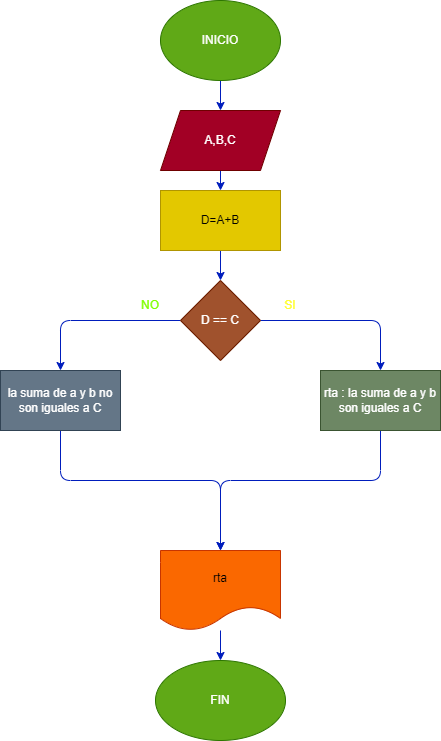

The diagram above was exported from draw.io. Its source (the exported page's mxGraphModel, read from the mxfile embedded in the PNG):
<mxGraphModel dx="692" dy="568" grid="1" gridSize="10" guides="1" tooltips="1" connect="1" arrows="1" fold="1" page="1" pageScale="1" pageWidth="850" pageHeight="1100" math="0" shadow="0">
  <root>
    <mxCell id="0" />
    <mxCell id="1" parent="0" />
    <mxCell id="2" value="" style="edgeStyle=none;html=1;fillColor=#0050ef;strokeColor=#001DBC;" parent="1" source="3" target="5" edge="1">
      <mxGeometry relative="1" as="geometry" />
    </mxCell>
    <mxCell id="3" value="INICIO" style="ellipse;whiteSpace=wrap;html=1;fillColor=#60a917;fontColor=#ffffff;strokeColor=#2D7600;" parent="1" vertex="1">
      <mxGeometry x="365" y="10" width="120" height="80" as="geometry" />
    </mxCell>
    <mxCell id="4" value="" style="edgeStyle=none;html=1;fillColor=#0050ef;strokeColor=#001DBC;" parent="1" source="5" target="7" edge="1">
      <mxGeometry relative="1" as="geometry" />
    </mxCell>
    <mxCell id="5" value="A,B,C" style="shape=parallelogram;perimeter=parallelogramPerimeter;whiteSpace=wrap;html=1;fixedSize=1;fillColor=#a20025;fontColor=#ffffff;strokeColor=#6F0000;" parent="1" vertex="1">
      <mxGeometry x="365" y="120" width="120" height="60" as="geometry" />
    </mxCell>
    <mxCell id="6" value="" style="edgeStyle=none;html=1;fillColor=#0050ef;strokeColor=#001DBC;" parent="1" source="7" target="10" edge="1">
      <mxGeometry relative="1" as="geometry" />
    </mxCell>
    <mxCell id="7" value="D=A+B" style="whiteSpace=wrap;html=1;fillColor=#e3c800;fontColor=#000000;strokeColor=#B09500;" parent="1" vertex="1">
      <mxGeometry x="365" y="200" width="120" height="60" as="geometry" />
    </mxCell>
    <mxCell id="8" value="" style="edgeStyle=none;html=1;fillColor=#0050ef;strokeColor=#001DBC;" parent="1" source="10" target="12" edge="1">
      <mxGeometry relative="1" as="geometry">
        <Array as="points">
          <mxPoint x="585" y="330" />
        </Array>
      </mxGeometry>
    </mxCell>
    <mxCell id="9" value="" style="edgeStyle=none;html=1;fillColor=#0050ef;strokeColor=#001DBC;" parent="1" source="10" target="14" edge="1">
      <mxGeometry relative="1" as="geometry">
        <Array as="points">
          <mxPoint x="265" y="330" />
        </Array>
      </mxGeometry>
    </mxCell>
    <mxCell id="10" value="D == C" style="rhombus;whiteSpace=wrap;html=1;fillColor=#a0522d;fontColor=#ffffff;strokeColor=#6D1F00;" parent="1" vertex="1">
      <mxGeometry x="385" y="290" width="80" height="80" as="geometry" />
    </mxCell>
    <mxCell id="11" style="edgeStyle=none;html=1;exitX=0.5;exitY=1;exitDx=0;exitDy=0;entryX=0.5;entryY=0;entryDx=0;entryDy=0;fillColor=#0050ef;strokeColor=#001DBC;" parent="1" source="12" target="16" edge="1">
      <mxGeometry relative="1" as="geometry">
        <Array as="points">
          <mxPoint x="585" y="490" />
          <mxPoint x="425" y="490" />
        </Array>
      </mxGeometry>
    </mxCell>
    <mxCell id="12" value="rta : la suma de a y b son iguales a C" style="whiteSpace=wrap;html=1;fillColor=#6d8764;fontColor=#ffffff;strokeColor=#3A5431;" parent="1" vertex="1">
      <mxGeometry x="525" y="380" width="120" height="60" as="geometry" />
    </mxCell>
    <mxCell id="13" style="edgeStyle=none;html=1;exitX=0.5;exitY=1;exitDx=0;exitDy=0;entryX=0.5;entryY=0;entryDx=0;entryDy=0;fillColor=#0050ef;strokeColor=#001DBC;" parent="1" source="14" target="16" edge="1">
      <mxGeometry relative="1" as="geometry">
        <Array as="points">
          <mxPoint x="265" y="490" />
          <mxPoint x="425" y="490" />
        </Array>
      </mxGeometry>
    </mxCell>
    <mxCell id="14" value="la suma de a y b no son iguales a C" style="whiteSpace=wrap;html=1;fillColor=#647687;fontColor=#ffffff;strokeColor=#314354;" parent="1" vertex="1">
      <mxGeometry x="205" y="380" width="120" height="60" as="geometry" />
    </mxCell>
    <mxCell id="15" value="" style="edgeStyle=none;html=1;fillColor=#0050ef;strokeColor=#001DBC;" parent="1" source="16" target="17" edge="1">
      <mxGeometry relative="1" as="geometry" />
    </mxCell>
    <mxCell id="16" value="rta" style="shape=document;whiteSpace=wrap;html=1;boundedLbl=1;fillColor=#fa6800;fontColor=#000000;strokeColor=#C73500;" parent="1" vertex="1">
      <mxGeometry x="365" y="560" width="120" height="80" as="geometry" />
    </mxCell>
    <mxCell id="17" value="FIN" style="ellipse;whiteSpace=wrap;html=1;fillColor=#60a917;fontColor=#ffffff;strokeColor=#2D7600;" parent="1" vertex="1">
      <mxGeometry x="360" y="670" width="130" height="80" as="geometry" />
    </mxCell>
    <mxCell id="18" value="&lt;font color=&quot;#80ff00&quot;&gt;NO&lt;/font&gt;" style="text;html=1;strokeColor=none;fillColor=none;align=center;verticalAlign=middle;whiteSpace=wrap;rounded=0;" parent="1" vertex="1">
      <mxGeometry x="325" y="300" width="60" height="30" as="geometry" />
    </mxCell>
    <mxCell id="19" value="&lt;font color=&quot;#ffff33&quot;&gt;SI&lt;/font&gt;" style="text;html=1;strokeColor=none;fillColor=none;align=center;verticalAlign=middle;whiteSpace=wrap;rounded=0;" parent="1" vertex="1">
      <mxGeometry x="465" y="300" width="60" height="30" as="geometry" />
    </mxCell>
  </root>
</mxGraphModel>